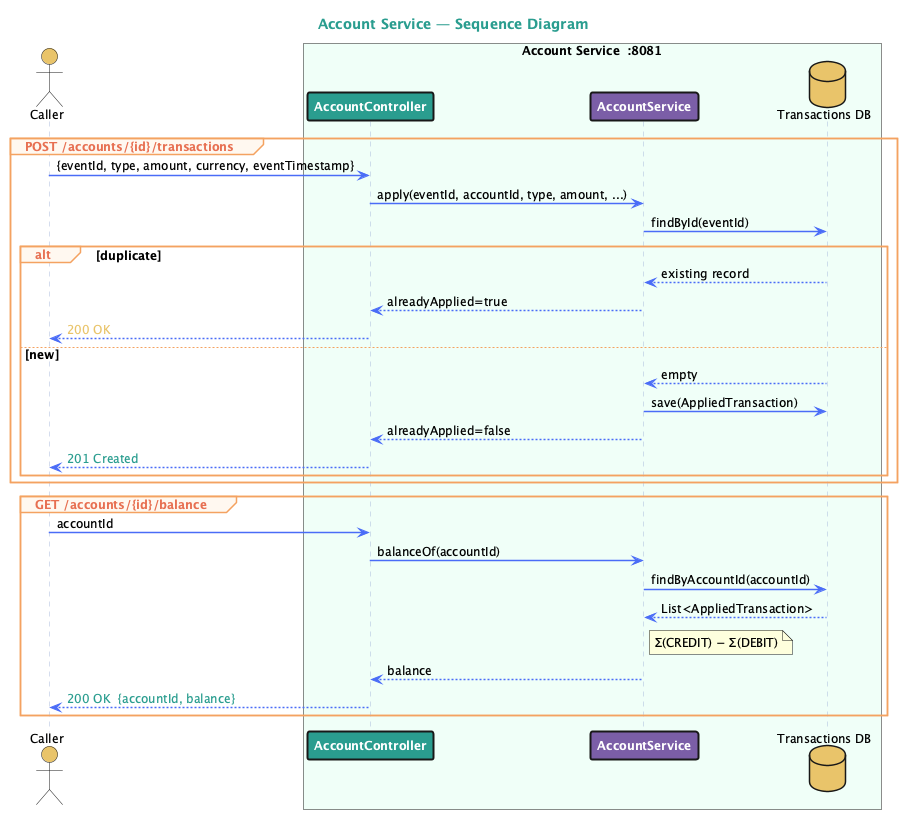

The diagram above was rendered by PlantUML. Its source (embedded in the PNG):
@startuml account-service-sequence
skinparam backgroundColor #FFFFFF
skinparam defaultFontName "Segoe UI"
skinparam defaultFontSize 12
skinparam shadowing false

skinparam sequence {
  ArrowColor #4A6CF7
  ArrowThickness 1.5
  LifeLineBorderColor #AABBDD
  LifeLineBackgroundColor #F0F4FF

  ParticipantBorderThickness 2
  ParticipantFontColor #FFFFFF
  ParticipantFontStyle bold

  GroupBorderColor #F4A261
  GroupBackgroundColor #FFF8F0
  GroupHeaderFontColor #E76F51
  GroupHeaderFontStyle bold

  NoteBackgroundColor #F0FFF4
  NoteBorderColor #52B788
  NoteFontColor #1B4332
  NoteFontSize 11
}

title <color:#2A9D8F><b>Account Service — Sequence Diagram</color>

actor "Caller" as Caller #E9C46A

box "Account Service  :8081" #F0FFF8
  participant "AccountController" as AC #2A9D8F
  participant "AccountService" as AS #7B5EA7
  database "Transactions DB" as DB #E9C46A
end box

group POST /accounts/{id}/transactions

  Caller -> AC : {eventId, type, amount, currency, eventTimestamp}
  AC -> AS : apply(eventId, accountId, type, amount, ...)
  AS -> DB : findById(eventId)

  alt duplicate
    DB --> AS : existing record
    AS --> AC : alreadyApplied=true
    AC --> Caller : <color:#E9C46A>200 OK

  else new
    DB --> AS : empty
    AS -> DB : save(AppliedTransaction)
    AS --> AC : alreadyApplied=false
    AC --> Caller : <color:#2A9D8F>201 Created
  end

end

group GET /accounts/{id}/balance

  Caller -> AC : accountId
  AC -> AS : balanceOf(accountId)
  AS -> DB : findByAccountId(accountId)
  DB --> AS : List<AppliedTransaction>
  note right of AS : Σ(CREDIT) − Σ(DEBIT)
  AS --> AC : balance
  AC --> Caller : <color:#2A9D8F>200 OK  {accountId, balance}

end

@enduml